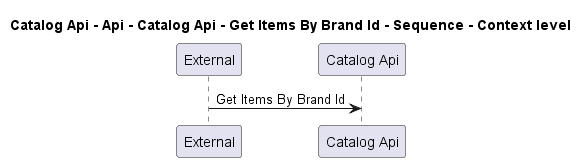

The diagram above was rendered by PlantUML. Its source (embedded in the PNG):
@startuml
!pragma layout smetana

title Catalog Api - Api - Catalog Api - Get Items By Brand Id - Sequence - Context level

participant "External" as C4InterFlow.SoftwareSystems.ExternalSystem
participant "Catalog Api" as dotnet.eShop.Architecture.SoftwareSystems.CatalogApi

C4InterFlow.SoftwareSystems.ExternalSystem -> dotnet.eShop.Architecture.SoftwareSystems.CatalogApi : Get Items By Brand Id


@enduml